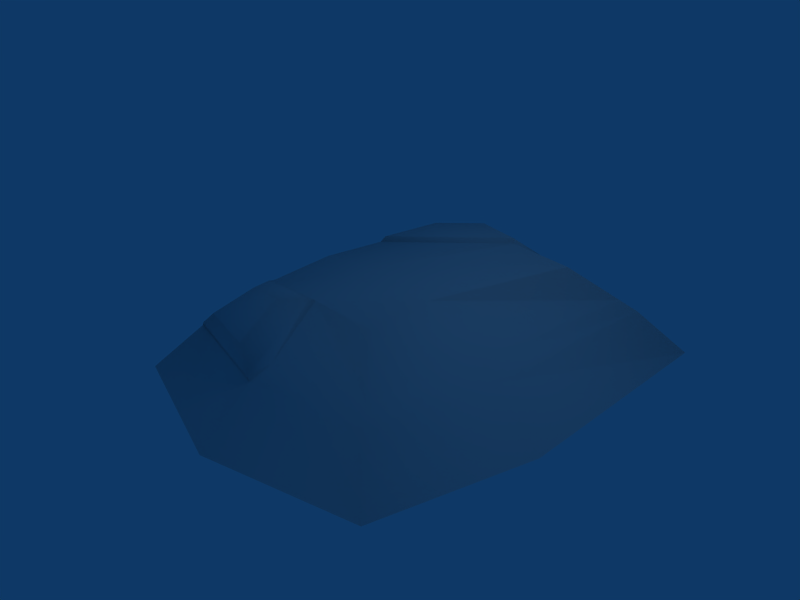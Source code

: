 # Source: Ground.blend  (saved by Blender 2.48.1; exported with 4.5.12 LTS)
import bpy
from mathutils import Matrix  # noqa: F401  (used for matrix-valued properties, if any)

bpy.ops.wm.read_factory_settings(use_empty=True)
scene = bpy.context.scene
scene.name = 'Scene'

# ---- collections
col_collection_1 = bpy.data.collections.new('Collection 1'); scene.collection.children.link(col_collection_1)

# ---- materials (node trees are filled in below, after node groups)
mat_ground = bpy.data.materials.new('Ground')
mat_ground.alpha_threshold = 0.0
mat_ground.roughness = 0.5
mat_ground.line_color = (0.0, 0.0, 0.0, 1.0)

# ---- material node trees

# ---- world
world_world = bpy.data.worlds.new('World'); scene.world = world_world
world_world.color = (0.05656, 0.2208, 0.4)
world_world.use_sun_shadow = False
world_world.sun_shadow_jitter_overblur = 0.0
world_world.cycles.sampling_method = 'MANUAL'
world_world.cycles.sample_map_resolution = 256

# ---- cameras
cam_camera = bpy.data.cameras.new('Camera')
cam_camera.passepartout_alpha = 0.2
cam_camera.clip_end = 100.0
cam_camera.lens = 35.0
cam_camera.ortho_scale = 7.314
cam_camera.show_passepartout = False
cam_camera.show_safe_areas = True
cam_camera.dof.focus_distance = 0.0
cam_camera.dof.aperture_fstop = 128.0

# ---- lights
light_spot = bpy.data.lights.new('Spot', 'POINT')
light_spot.transmission_factor = 0.0
light_spot.cutoff_distance = 30.0
light_spot.energy = 100.0
light_spot.shadow_buffer_clip_start = 1.001
light_spot.shadow_soft_size = 1.0
light_spot.shadow_maximum_resolution = 0.006
light_spot.use_absolute_resolution = True
light_spot.cycles.use_multiple_importance_sampling = False

# ---- meshes
me_cube = bpy.data.meshes.new('Cube')
me_cube.from_pydata([(2.953, 3.644, -0.706), (2.366, -2.366, -0.706), (-2.366, -2.366, -0.706), (-2.366, 2.366, -0.706), (1.606, 2.296, 0.7225), (1.018, -1.018, 0.7225), (-1.018, -1.018, 0.7225), (-1.018, 1.018, 0.7225), (2.994, -4.803e-07, -0.7057), (0.5878, 4.272, -0.7057), (2.38, 3.07, 0.001298), (-4.51e-07, -2.994, -0.7057), (1.792, -1.792, 0.001298), (-2.994, 6.333e-07, -0.7057), (-1.792, -1.792, 0.001298), (-1.792, 1.792, 0.001298), (1.054, -4.728e-07, 0.778), (0.5878, 2.332, 0.778), (-4.329e-07, -1.054, 0.778), (-1.054, 1.523e-07, 0.778), (-1.145e-07, -1.881e-07, 0.9256), (2.174, -4.74e-07, 0.006219), (-4.703e-07, -2.174, 0.006219), (-2.174, 4.526e-07, 0.006219), (0.5878, 3.453, 0.006219), (-0.144, 2.884, 0.5884), (-1.032, 2.264, 0.5866), (-0.144, 2.466, 0.8764), (-0.7432, 1.975, 0.8558), (-0.3277, -2.066, 0.4054), (-1.301, -1.858, 0.4027), (-0.3277, -1.457, 0.8246), (-0.8807, -1.438, 0.7945), (-0.05244, -2.174, 0.0893), (-1.715, -1.819, 0.08474), (-0.05244, -1.135, 0.8053), (-0.9967, -1.101, 0.7539), (-1.757, 1.863, 0.09606), (0.5211, 3.453, 0.1008), (0.5211, 2.381, 0.8395), (-1.016, 1.122, 0.7865), (2.182, 2.873, 0.1852), (1.594, -1.594, 0.1852), (-1.548, -1.389, 0.2285), (-1.548, 1.389, 0.2285), (1.889, -4.737e-07, 0.203), (0.09827, -1.886, 0.194), (-1.821, 3.58e-07, 0.2493), (0.5878, 3.167, 0.203)], [], [(17, 7, 19, 20), (4, 17, 20, 16), (20, 19, 6, 18), (16, 20, 18, 5), (0, 10, 21, 8), (8, 21, 12, 1), (1, 12, 22, 11), (11, 22, 14, 2), (2, 14, 23, 13), (13, 23, 15, 3), (10, 0, 9, 24), (24, 9, 3, 15), (27, 25, 26, 28), (29, 31, 32, 30), (22, 33, 34, 14), (33, 29, 30, 34), (35, 31, 29, 33), (6, 36, 35, 18), (36, 32, 31, 35), (34, 30, 32, 36), (15, 37, 38, 24), (37, 26, 25, 38), (38, 25, 27, 39), (17, 39, 40, 7), (39, 27, 28, 40), (40, 28, 26, 37), (10, 41, 45, 21), (41, 4, 16, 45), (21, 45, 42, 12), (45, 16, 5, 42), (12, 42, 46, 22), (42, 5, 18, 46), (14, 43, 47, 23), (43, 6, 19, 47), (23, 47, 44, 15), (47, 19, 7, 44), (4, 41, 48, 17), (41, 10, 24, 48), (46, 35, 33), (22, 46, 33), (46, 18, 35), (43, 34, 36), (6, 43, 36), (43, 14, 34), (48, 38, 39), (17, 48, 39), (48, 24, 38), (44, 40, 37), (15, 44, 37), (44, 7, 40)])
me_cube.polygons.foreach_set('use_smooth', [True] * 50)
_uv = me_cube.uv_layers.new(name='UVTex')
_uv.uv.foreach_set('vector', [0.7424, 0.4497, 0.5037, 0.6136, 0.3418, 0.5762, 0.3864, 0.4162, 0.7925, 0.3021, 0.7424, 0.4497, 0.3864, 0.4162, 0.4325, 0.2611, 0.3864, 0.4162, 0.3418, 0.5762, 0.1936, 0.526, 0.2285, 0.3694, 0.4325, 0.2611, 0.3864, 0.4162, 0.2285, 0.3694, 0.2774, 0.2224, 1.195, 0.07693, 0.9994, 0.1818, 0.4947, 0.0339, 0.541, -0.1669, 0.541, -0.1669, 0.4947, 0.0339, 0.1707, 0.03096, 0.06875, -0.1446, 0.06875, -0.1446, 0.1707, 0.03096, -0.00164, 0.3211, -0.1896, 0.2567, -0.1896, 0.2567, -0.00164, 0.3211, -0.01928, 0.6133, -0.1954, 0.7071, -0.1954, 0.7071, -0.01928, 0.6133, 0.2668, 0.8034, 0.198, 0.9929, 0.198, 0.9929, 0.2668, 0.8034, 0.6233, 0.842, 0.6863, 1.021, 0.9994, 0.1818, 1.195, 0.07693, 1.195, 0.6344, 0.9839, 0.576, 0.9839, 0.576, 1.195, 0.6344, 0.6863, 1.021, 0.6233, 0.842, 0.7303, 0.5666, 0.7904, 0.5911, 0.6805, 0.6758, 0.6521, 0.6161, 0.0633, 0.3933, 0.1557, 0.4168, 0.1383, 0.481, 0.0529, 0.5191, -0.00164, 0.3211, 0.01995, 0.3383, 0.003756, 0.5897, -0.01928, 0.6133, 0.01995, 0.3383, 0.0633, 0.3933, 0.0529, 0.5191, 0.003756, 0.5897, 0.2073, 0.3816, 0.1557, 0.4168, 0.0633, 0.3933, 0.01995, 0.3383, 0.1936, 0.526, 0.1784, 0.515, 0.2073, 0.3816, 0.2285, 0.3694, 0.1784, 0.515, 0.1383, 0.481, 0.1557, 0.4168, 0.2073, 0.3816, 0.003756, 0.5897, 0.0529, 0.5191, 0.1383, 0.481, 0.1784, 0.515, 0.6233, 0.842, 0.6293, 0.8106, 0.9328, 0.5663, 0.9839, 0.576, 0.6293, 0.8106, 0.6805, 0.6758, 0.7904, 0.5911, 0.9328, 0.5663, 0.9328, 0.5663, 0.7904, 0.5911, 0.7303, 0.5666, 0.7482, 0.4792, 0.7424, 0.4497, 0.7482, 0.4792, 0.5304, 0.6199, 0.5037, 0.6136, 0.7482, 0.4792, 0.7303, 0.5666, 0.6521, 0.6161, 0.5304, 0.6199, 0.5304, 0.6199, 0.6521, 0.6161, 0.6805, 0.6758, 0.6293, 0.8106, 0.9994, 0.1818, 0.9391, 0.2207, 0.4777, 0.09453, 0.4947, 0.0339, 0.9391, 0.2207, 0.7925, 0.3021, 0.4325, 0.2611, 0.4777, 0.09453, 0.4947, 0.0339, 0.4777, 0.09453, 0.199, 0.08168, 0.1707, 0.03096, 0.4777, 0.09453, 0.4325, 0.2611, 0.2774, 0.2224, 0.199, 0.08168, 0.1707, 0.03096, 0.199, 0.08168, 0.07274, 0.3191, -0.00164, 0.3211, 0.199, 0.08168, 0.2774, 0.2224, 0.2285, 0.3694, 0.07274, 0.3191, -0.01928, 0.6133, 0.08425, 0.5976, 0.293, 0.7284, 0.2668, 0.8034, 0.08425, 0.5976, 0.1936, 0.526, 0.3418, 0.5762, 0.293, 0.7284, 0.2668, 0.8034, 0.293, 0.7284, 0.5458, 0.7603, 0.6233, 0.842, 0.293, 0.7284, 0.3418, 0.5762, 0.5037, 0.6136, 0.5458, 0.7603, 0.7925, 0.3021, 0.9391, 0.2207, 0.9006, 0.5262, 0.7424, 0.4497, 0.9391, 0.2207, 0.9994, 0.1818, 0.9839, 0.576, 0.9006, 0.5262, 0.07274, 0.3191, 0.2073, 0.3816, 0.01995, 0.3383, -0.00164, 0.3211, 0.07274, 0.3191, 0.01995, 0.3383, 0.07274, 0.3191, 0.2285, 0.3694, 0.2073, 0.3816, 0.08425, 0.5976, 0.003756, 0.5897, 0.1784, 0.515, 0.1936, 0.526, 0.08425, 0.5976, 0.1784, 0.515, 0.08425, 0.5976, -0.01928, 0.6133, 0.003756, 0.5897, 0.9006, 0.5262, 0.9328, 0.5663, 0.7482, 0.4792, 0.7424, 0.4497, 0.9006, 0.5262, 0.7482, 0.4792, 0.9006, 0.5262, 0.9839, 0.576, 0.9328, 0.5663, 0.5458, 0.7603, 0.5304, 0.6199, 0.6293, 0.8106, 0.6233, 0.842, 0.5458, 0.7603, 0.6293, 0.8106, 0.5458, 0.7603, 0.5037, 0.6136, 0.5304, 0.6199])
_ca = me_cube.color_attributes.new('Col', 'BYTE_COLOR', 'CORNER')
_ca.data.foreach_set('color', [0.0, 0.0, 0.0, 1.0, 0.0, 0.0, 0.0, 1.0, 0.0, 0.0, 0.0, 1.0, 0.0, 0.0, 0.0, 1.0, 0.0, 0.0, 0.0, 1.0, 0.0, 0.0, 0.0, 1.0, 0.0, 0.0, 0.0, 1.0, 0.0, 0.0, 0.0, 1.0, 0.0, 0.0, 0.0, 1.0, 0.0, 0.0, 0.0, 1.0, 0.0, 0.006512, 0.0, 1.0, 0.0, 0.0, 0.0, 1.0, 0.0, 0.0, 0.0, 1.0, 0.0, 0.0, 0.0, 1.0, 0.0, 0.0, 0.0, 1.0, 0.0, 0.0, 0.0, 1.0, 0.9647, 0.0, 0.0, 1.0, 0.9301, 0.0, 0.0, 1.0, 0.8228, 0.0, 0.0, 1.0, 0.9473, 0.0, 0.0, 1.0, 0.9473, 0.0, 0.0, 1.0, 0.8228, 0.0, 0.0, 1.0, 0.9473, 0.0, 0.0, 1.0, 0.956, 0.0, 0.0, 1.0, 0.956, 0.0, 0.0, 1.0, 0.9473, 0.0, 0.0, 1.0, 0.956, 0.0, 0.0, 1.0, 0.9216, 0.0, 0.0, 1.0, 0.9216, 0.0, 0.0, 1.0, 0.956, 0.0, 0.0, 1.0, 0.9473, 0.0, 0.0, 1.0, 0.8796, 0.0, 0.0, 1.0, 0.8796, 0.0, 0.0, 1.0, 0.9473, 0.0, 0.0, 1.0, 0.855, 0.0, 0.0, 1.0, 0.9047, 0.0, 0.0, 1.0, 0.9047, 0.0, 0.0, 1.0, 0.855, 0.0, 0.0, 1.0, 0.9473, 0.0, 0.0, 1.0, 0.8879, 0.0, 0.0, 1.0, 0.9301, 0.0, 0.0, 1.0, 0.9647, 0.0, 0.0, 1.0, 0.9473, 0.0, 0.0, 1.0, 0.9473, 0.0, 0.0, 1.0, 0.9473, 0.0, 0.0, 1.0, 0.9473, 0.0, 0.0, 1.0, 0.8879, 0.0, 0.0, 1.0, 0.9473, 0.0, 0.0, 1.0, 0.0, 0.956, 0.0, 1.0, 0.0, 0.8879, 0.0, 1.0, 0.0, 0.8308, 0.0, 1.0, 0.0, 0.9131, 0.0, 1.0, 0.0, 0.8796, 0.0, 1.0, 0.0, 0.956, 0.0, 1.0, 0.0, 0.8796, 0.0, 1.0, 0.0, 0.956, 0.0, 1.0, 0.956, 0.0, 0.0, 1.0, 0.06848, 0.3613, 0.0, 1.0, 0.0, 0.9301, 0.0, 1.0, 0.9473, 0.0, 0.0, 1.0, 0.06848, 0.3613, 0.0, 1.0, 0.0, 0.8796, 0.0, 1.0, 0.0, 0.956, 0.0, 1.0, 0.0, 0.9301, 0.0, 1.0, 0.0, 0.9301, 0.0, 1.0, 0.0, 0.956, 0.0, 1.0, 0.0, 0.8796, 0.0, 1.0, 0.06848, 0.3613, 0.0, 1.0, 0.0, 0.006512, 0.0, 1.0, 0.0, 0.9387, 0.0, 1.0, 0.0, 0.9301, 0.0, 1.0, 0.0, 0.0, 0.0, 1.0, 0.0, 0.9387, 0.0, 1.0, 0.0, 0.8796, 0.0, 1.0, 0.0, 0.956, 0.0, 1.0, 0.0, 0.9301, 0.0, 1.0, 0.0, 0.9301, 0.0, 1.0, 0.0, 0.956, 0.0, 1.0, 0.0, 0.8796, 0.0, 1.0, 0.0, 0.9387, 0.0, 1.0, 0.9473, 0.0, 0.0, 1.0, 0.0, 0.8796, 0.0, 1.0, 0.0, 0.8308, 0.0, 1.0, 0.9473, 0.0, 0.0, 1.0, 0.0, 0.8796, 0.0, 1.0, 0.0, 0.8308, 0.0, 1.0, 0.0, 0.8879, 0.0, 1.0, 0.0, 0.8308, 0.0, 1.0, 0.0, 0.8308, 0.0, 1.0, 0.0, 0.8879, 0.0, 1.0, 0.0, 0.956, 0.0, 1.0, 0.0, 0.8963, 0.0, 1.0, 0.0, 0.0, 0.0, 1.0, 0.0, 0.8963, 0.0, 1.0, 0.0, 0.8963, 0.0, 1.0, 0.0, 0.0, 0.0, 1.0, 0.0, 0.8963, 0.0, 1.0, 0.0, 0.956, 0.0, 1.0, 0.0, 0.9131, 0.0, 1.0, 0.0, 0.8963, 0.0, 1.0, 0.0, 0.8963, 0.0, 1.0, 0.0, 0.9131, 0.0, 1.0, 0.0, 0.8308, 0.0, 1.0, 0.0, 0.8796, 0.0, 1.0, 0.9301, 0.0, 0.0, 1.0, 0.002125, 0.0, 0.0, 1.0, 0.002732, 0.0, 0.0, 1.0, 0.8228, 0.0, 0.0, 1.0, 0.002125, 0.0, 0.0, 1.0, 0.0, 0.0, 0.0, 1.0, 0.0, 0.0, 0.0, 1.0, 0.002732, 0.0, 0.0, 1.0, 0.8228, 0.0, 0.0, 1.0, 0.002732, 0.0, 0.0, 1.0, 0.0, 0.0, 0.0, 1.0, 0.9473, 0.0, 0.0, 1.0, 0.002732, 0.0, 0.0, 1.0, 0.0, 0.0, 0.0, 1.0, 0.0, 0.0, 0.0, 1.0, 0.0, 0.0, 0.0, 1.0, 0.9473, 0.0, 0.0, 1.0, 0.0, 0.0, 0.0, 1.0, 0.006995, 0.0, 0.0, 1.0, 0.956, 0.0, 0.0, 1.0, 0.0, 0.0, 0.0, 1.0, 0.0, 0.0, 0.0, 1.0, 0.0, 0.0, 0.0, 1.0, 0.006995, 0.0, 0.0, 1.0, 0.9473, 0.0, 0.0, 1.0, 0.0003035, 0.0, 0.0, 1.0, 0.001821, 0.0, 0.0, 1.0, 0.855, 0.0, 0.0, 1.0, 0.0003035, 0.0, 0.0, 1.0, 0.0, 0.006512, 0.0, 1.0, 0.0, 0.0, 0.0, 1.0, 0.001821, 0.0, 0.0, 1.0, 0.855, 0.0, 0.0, 1.0, 0.001821, 0.0, 0.0, 1.0, 0.004777, 0.0, 0.0, 1.0, 0.9473, 0.0, 0.0, 1.0, 0.001821, 0.0, 0.0, 1.0, 0.0, 0.0, 0.0, 1.0, 0.0, 0.0, 0.0, 1.0, 0.004777, 0.0, 0.0, 1.0, 0.0, 0.0, 0.0, 1.0, 0.002125, 0.0, 0.0, 1.0, 0.0185, 0.0, 0.0, 1.0, 0.0, 0.0, 0.0, 1.0, 0.002125, 0.0, 0.0, 1.0, 0.9301, 0.0, 0.0, 1.0, 0.9473, 0.0, 0.0, 1.0, 0.0185, 0.0, 0.0, 1.0, 0.006995, 0.0, 0.0, 1.0, 0.0, 0.9301, 0.0, 1.0, 0.06848, 0.3613, 0.0, 1.0, 0.956, 0.0, 0.0, 1.0, 0.006995, 0.0, 0.0, 1.0, 0.06848, 0.3613, 0.0, 1.0, 0.006995, 0.0, 0.0, 1.0, 0.0, 0.0, 0.0, 1.0, 0.0, 0.9301, 0.0, 1.0, 0.0003035, 0.0, 0.0, 1.0, 0.0, 0.9301, 0.0, 1.0, 0.0, 0.9387, 0.0, 1.0, 0.0, 0.006512, 0.0, 1.0, 0.0003035, 0.0, 0.0, 1.0, 0.0, 0.9387, 0.0, 1.0, 0.0003035, 0.0, 0.0, 1.0, 0.9473, 0.0, 0.0, 1.0, 0.0, 0.9301, 0.0, 1.0, 0.0185, 0.0, 0.0, 1.0, 0.0, 0.8308, 0.0, 1.0, 0.0, 0.8963, 0.0, 1.0, 0.0, 0.0, 0.0, 1.0, 0.0185, 0.0, 0.0, 1.0, 0.0, 0.8963, 0.0, 1.0, 0.0185, 0.0, 0.0, 1.0, 0.9473, 0.0, 0.0, 1.0, 0.0, 0.8308, 0.0, 1.0, 0.004777, 0.0, 0.0, 1.0, 0.0, 0.8963, 0.0, 1.0, 0.0, 0.8796, 0.0, 1.0, 0.9473, 0.0, 0.0, 1.0, 0.004777, 0.0, 0.0, 1.0, 0.0, 0.8796, 0.0, 1.0, 0.004777, 0.0, 0.0, 1.0, 0.0, 0.0, 0.0, 1.0, 0.0, 0.8963, 0.0, 1.0])
me_cube.materials.append(mat_ground)
me_cube.use_remesh_preserve_volume = False
me_cube.use_remesh_preserve_attributes = False
me_cube.use_mirror_vertex_groups = False
me_cube.update()

# ---- objects
ob_cube = bpy.data.objects.new('Cube', me_cube)
ob_lamp = bpy.data.objects.new('Lamp', light_spot)
ob_camera = bpy.data.objects.new('Camera', cam_camera)

# ---- transforms, parenting, visibility, modifiers, constraints
ob_cube.location = (0.0, 0.0, 0.0)
ob_cube.lock_rotations_4d = False
ob_cube.empty_display_type = 'ARROWS'
ob_cube.color = (0.0, 0.0, 0.0, 1.0)
ob_cube.lineart.crease_threshold = 0.0
ob_lamp.location = (4.076, 1.005, 5.904)
ob_lamp.rotation_euler = (0.6503, 0.05522, 1.866)
ob_lamp.lock_rotations_4d = False
ob_lamp.empty_display_type = 'ARROWS'
ob_lamp.color = (0.0, 0.0, 0.0, 0.0)
ob_lamp.lineart.crease_threshold = 0.0
ob_camera.location = (7.481, -6.508, 5.344)
ob_camera.rotation_euler = (1.109, 0.01082, 0.8149)
ob_camera.lock_rotations_4d = False
ob_camera.empty_display_type = 'ARROWS'
ob_camera.color = (0.0, 0.0, 0.0, 0.0)
ob_camera.display_type = 'WIRE'
ob_camera.lineart.crease_threshold = 0.0

# ---- collection membership
col_collection_1.objects.link(ob_cube)
col_collection_1.objects.link(ob_lamp)
col_collection_1.objects.link(ob_camera)

# ---- scene / render settings (as saved in the file)
scene.camera = ob_camera
scene.frame_start = 1; scene.frame_end = 250; scene.frame_set(1)
scene.render.engine = 'BLENDER_EEVEE_NEXT'
scene.render.image_settings.file_format = 'JPEG'
scene.render.image_settings.color_mode = 'RGB'
scene.render.image_settings.compression = 90
scene.render.resolution_x = 800
scene.render.resolution_y = 600
scene.render.pixel_aspect_x = 100.0
scene.render.pixel_aspect_y = 100.0
scene.render.fps = 25
scene.render.dither_intensity = 0.0
scene.render.use_compositing = False
scene.render.use_sequencer = False
scene.render.bake_margin = 2
scene.render.bake_bias = 0.0
scene.render.use_stamp_time = False
scene.render.use_stamp_date = False
scene.render.use_stamp_frame = False
scene.render.use_stamp_camera = False
scene.render.use_stamp_scene = False
scene.render.use_stamp_filename = False
scene.render.use_stamp_render_time = False
scene.render.stamp_font_size = 0
scene.cycles.use_denoising = False
scene.cycles.samples = 10
scene.cycles.sampling_pattern = 'TABULATED_SOBOL'
scene.cycles.light_sampling_threshold = 0.0
scene.cycles.use_adaptive_sampling = False
scene.cycles.use_light_tree = False
scene.cycles.blur_glossy = 0.0
scene.cycles.volume_bounces = 1
scene.cycles.pixel_filter_type = 'GAUSSIAN'
scene.cycles.sample_clamp_indirect = 0.0
scene.view_settings.view_transform = 'Raw'
bpy.context.view_layer.update()
